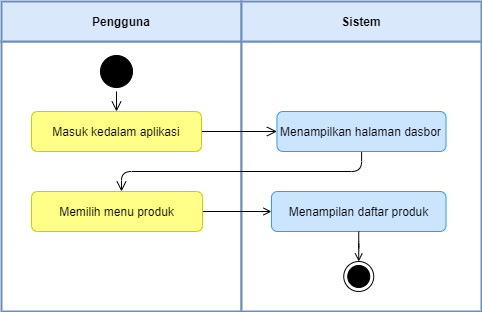

The diagram above was exported from draw.io. Its source (the exported page's mxGraphModel, read from the mxfile embedded in the PNG):
<mxGraphModel dx="-422" dy="-501" grid="1" gridSize="10" guides="1" tooltips="1" connect="1" arrows="1" fold="1" page="1" pageScale="1" pageWidth="850" pageHeight="1100" math="0" shadow="0">
  <root>
    <mxCell id="ycMCxJwJTcsDKxrAXezV-0" />
    <mxCell id="ycMCxJwJTcsDKxrAXezV-1" parent="ycMCxJwJTcsDKxrAXezV-0" />
    <mxCell id="rYce_rkr2V5-Xa0VjlRy-0" value="" style="rounded=0;whiteSpace=wrap;html=1;strokeColor=#6C8EBF;strokeWidth=2;" vertex="1" parent="ycMCxJwJTcsDKxrAXezV-1">
      <mxGeometry x="2110" y="1210" width="240" height="270" as="geometry" />
    </mxCell>
    <mxCell id="rYce_rkr2V5-Xa0VjlRy-1" value="Pengguna" style="rounded=0;whiteSpace=wrap;html=1;strokeColor=#6c8ebf;fillColor=#dae8fc;fontStyle=1;strokeWidth=2;" vertex="1" parent="ycMCxJwJTcsDKxrAXezV-1">
      <mxGeometry x="2110" y="1170" width="240" height="40" as="geometry" />
    </mxCell>
    <mxCell id="rYce_rkr2V5-Xa0VjlRy-2" value="" style="rounded=0;whiteSpace=wrap;html=1;strokeColor=#6C8EBF;strokeWidth=2;" vertex="1" parent="ycMCxJwJTcsDKxrAXezV-1">
      <mxGeometry x="2350" y="1210" width="240" height="270" as="geometry" />
    </mxCell>
    <mxCell id="rYce_rkr2V5-Xa0VjlRy-3" value="Sistem" style="rounded=0;whiteSpace=wrap;html=1;strokeColor=#6c8ebf;fillColor=#dae8fc;fontStyle=1;strokeWidth=2;" vertex="1" parent="ycMCxJwJTcsDKxrAXezV-1">
      <mxGeometry x="2350" y="1170" width="240" height="40" as="geometry" />
    </mxCell>
    <mxCell id="rYce_rkr2V5-Xa0VjlRy-4" value="" style="ellipse;html=1;shape=startState;fillColor=#000000;strokeColor=#000000;" vertex="1" parent="ycMCxJwJTcsDKxrAXezV-1">
      <mxGeometry x="2205" y="1220" width="40" height="40" as="geometry" />
    </mxCell>
    <mxCell id="rYce_rkr2V5-Xa0VjlRy-5" value="" style="edgeStyle=orthogonalEdgeStyle;html=1;verticalAlign=bottom;endArrow=open;endSize=8;strokeColor=#000000;rounded=1;endFill=0;" edge="1" parent="ycMCxJwJTcsDKxrAXezV-1">
      <mxGeometry relative="1" as="geometry">
        <mxPoint x="2225" y="1280" as="targetPoint" />
        <mxPoint x="2225" y="1260" as="sourcePoint" />
      </mxGeometry>
    </mxCell>
    <mxCell id="rYce_rkr2V5-Xa0VjlRy-6" value="" style="edgeStyle=orthogonalEdgeStyle;rounded=1;orthogonalLoop=1;jettySize=auto;html=1;fontSize=24;strokeColor=#000000;endSize=8;endArrow=open;endFill=0;" edge="1" parent="ycMCxJwJTcsDKxrAXezV-1" source="rYce_rkr2V5-Xa0VjlRy-7" target="rYce_rkr2V5-Xa0VjlRy-15">
      <mxGeometry relative="1" as="geometry" />
    </mxCell>
    <mxCell id="rYce_rkr2V5-Xa0VjlRy-7" value="Masuk kedalam aplikasi" style="rounded=1;whiteSpace=wrap;html=1;fillColor=#ffff88;strokeColor=#CCCC00;" vertex="1" parent="ycMCxJwJTcsDKxrAXezV-1">
      <mxGeometry x="2140.01" y="1280" width="170" height="40" as="geometry" />
    </mxCell>
    <mxCell id="rYce_rkr2V5-Xa0VjlRy-8" value="" style="edgeStyle=orthogonalEdgeStyle;rounded=1;orthogonalLoop=1;jettySize=auto;html=1;endArrow=open;endFill=0;endSize=6;" edge="1" parent="ycMCxJwJTcsDKxrAXezV-1" source="rYce_rkr2V5-Xa0VjlRy-9" target="rYce_rkr2V5-Xa0VjlRy-10">
      <mxGeometry relative="1" as="geometry" />
    </mxCell>
    <mxCell id="rYce_rkr2V5-Xa0VjlRy-9" value="Memilih menu produk" style="rounded=1;whiteSpace=wrap;html=1;fillColor=#ffff88;strokeColor=#CCCC00;" vertex="1" parent="ycMCxJwJTcsDKxrAXezV-1">
      <mxGeometry x="2140.01" y="1360" width="171" height="40" as="geometry" />
    </mxCell>
    <mxCell id="rYce_rkr2V5-Xa0VjlRy-10" value="Menampilan daftar produk" style="rounded=1;whiteSpace=wrap;html=1;fillColor=#cce5ff;strokeColor=#3399FF;" vertex="1" parent="ycMCxJwJTcsDKxrAXezV-1">
      <mxGeometry x="2379.9799999999996" y="1360" width="174.54" height="40" as="geometry" />
    </mxCell>
    <mxCell id="rYce_rkr2V5-Xa0VjlRy-11" value="" style="edgeStyle=orthogonalEdgeStyle;rounded=1;orthogonalLoop=1;jettySize=auto;html=1;endArrow=open;endFill=0;endSize=6;exitX=0.5;exitY=1;exitDx=0;exitDy=0;" edge="1" parent="ycMCxJwJTcsDKxrAXezV-1" source="rYce_rkr2V5-Xa0VjlRy-10" target="rYce_rkr2V5-Xa0VjlRy-12">
      <mxGeometry relative="1" as="geometry">
        <mxPoint x="2470.0970588235296" y="1480" as="sourcePoint" />
      </mxGeometry>
    </mxCell>
    <mxCell id="rYce_rkr2V5-Xa0VjlRy-12" value="" style="ellipse;html=1;shape=endState;fillColor=#000000;strokeColor=#000000;" vertex="1" parent="ycMCxJwJTcsDKxrAXezV-1">
      <mxGeometry x="2452.249999999999" y="1430" width="30" height="30" as="geometry" />
    </mxCell>
    <mxCell id="rYce_rkr2V5-Xa0VjlRy-14" style="edgeStyle=orthogonalEdgeStyle;rounded=1;orthogonalLoop=1;jettySize=auto;html=1;fontSize=24;strokeColor=#000000;endSize=8;endArrow=open;endFill=0;" edge="1" parent="ycMCxJwJTcsDKxrAXezV-1" source="rYce_rkr2V5-Xa0VjlRy-15">
      <mxGeometry relative="1" as="geometry">
        <Array as="points">
          <mxPoint x="2470" y="1340" />
          <mxPoint x="2230" y="1340" />
        </Array>
        <mxPoint x="2230" y="1360" as="targetPoint" />
      </mxGeometry>
    </mxCell>
    <mxCell id="rYce_rkr2V5-Xa0VjlRy-15" value="Menampilkan halaman dasbor" style="rounded=1;whiteSpace=wrap;html=1;fillColor=#cce5ff;strokeColor=#3399FF;" vertex="1" parent="ycMCxJwJTcsDKxrAXezV-1">
      <mxGeometry x="2385.46" y="1280" width="169.06" height="40" as="geometry" />
    </mxCell>
  </root>
</mxGraphModel>